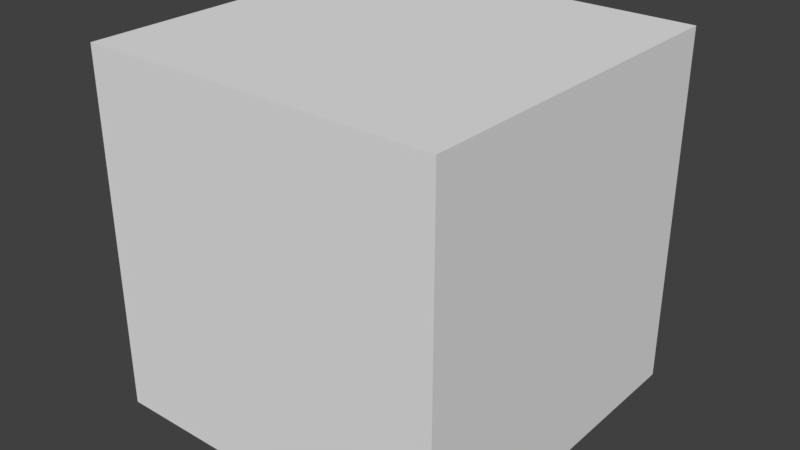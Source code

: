 # Source: movingHazard.blend  (saved by Blender 2.79.0; exported with 4.5.12 LTS)
import bpy
from mathutils import Matrix  # noqa: F401  (used for matrix-valued properties, if any)

bpy.ops.wm.read_factory_settings(use_empty=True)
scene = bpy.context.scene
scene.name = 'Scene'

# ---- collections
col_collection_1 = bpy.data.collections.new('Collection 1'); scene.collection.children.link(col_collection_1)

# ---- materials (node trees are filled in below, after node groups)
mat_movinghazard = bpy.data.materials.new('movingHazard')
mat_movinghazard.alpha_threshold = 0.0
mat_movinghazard.use_transparent_shadow = False
mat_movinghazard.roughness = 0.5
mat_movinghazard.line_color = (0.0, 0.0, 0.0, 1.0)

# ---- material node trees

# ---- world
world_world = bpy.data.worlds.new('World'); scene.world = world_world
world_world.color = (0.05088, 0.05088, 0.05088)
world_world.use_sun_shadow = False
world_world.sun_shadow_jitter_overblur = 0.0
world_world.cycles.sampling_method = 'MANUAL'

# ---- meshes
me_cube = bpy.data.meshes.new('Cube')
me_cube.from_pydata([(1.0, 1.0, -1.0), (1.0, -1.0, -1.0), (-1.0, -1.0, -1.0), (-1.0, 1.0, -1.0), (1.0, 1.0, 1.0), (1.0, -1.0, 1.0), (-1.0, -1.0, 1.0), (-1.0, 1.0, 1.0)], [], [(0, 1, 2, 3), (4, 7, 6, 5), (0, 4, 5, 1), (1, 5, 6, 2), (2, 6, 7, 3), (4, 0, 3, 7)])
_uv = me_cube.uv_layers.new(name='UVMap')
_uv.uv.foreach_set('vector', [0.5, 0.75, 0.5, 0.5, 0.75, 0.5, 0.75, 0.75, 0.25, 0.75, 8.665e-05, 0.75, 8.659e-05, 0.5, 0.25, 0.5, 0.5, 0.75, 0.25, 0.75, 0.25, 0.5, 0.5, 0.5, 0.5, 0.5, 0.25, 0.5, 0.25, 0.25, 0.5, 0.25, 0.5, 0.25, 0.25, 0.25, 0.25, 8.677e-05, 0.5, 8.659e-05, 0.25, 0.75, 0.5, 0.75, 0.5, 0.9999, 0.25, 0.9999])
me_cube.materials.append(mat_movinghazard)
me_cube.use_remesh_preserve_volume = False
me_cube.use_remesh_preserve_attributes = False
me_cube.use_mirror_vertex_groups = False
me_cube.update()

# ---- objects
ob_cube = bpy.data.objects.new('Cube', me_cube)

# ---- transforms, parenting, visibility, modifiers, constraints
ob_cube.location = (0.0, 0.0, 0.0)
ob_cube.lock_rotations_4d = False
ob_cube.empty_display_type = 'ARROWS'
ob_cube.lineart.crease_threshold = 0.0

# ---- collection membership
col_collection_1.objects.link(ob_cube)

# ---- scene / render settings (as saved in the file)
scene.frame_start = 1; scene.frame_end = 250; scene.frame_set(1)
scene.render.engine = 'BLENDER_EEVEE_NEXT'
scene.render.resolution_percentage = 50
scene.render.dither_intensity = 0.0
scene.cycles.use_denoising = False
scene.cycles.samples = 128
scene.cycles.sampling_pattern = 'TABULATED_SOBOL'
scene.cycles.use_adaptive_sampling = False
scene.cycles.use_light_tree = False
scene.cycles.blur_glossy = 0.0
scene.cycles.sample_clamp_indirect = 0.0
scene.view_settings.view_transform = 'Standard'
bpy.context.view_layer.update()

# ---- added for rendering (the .blend has no active camera and no usable light): camera, sun
cam_auto = bpy.data.cameras.new('AutoCamera')
cam_auto.lens = 50.0
cam_auto.sensor_width = 36.0
cam_auto.clip_end = 1000.0
ob_auto_camera = bpy.data.objects.new('AutoCamera', cam_auto)
scene.collection.objects.link(ob_auto_camera)
ob_auto_camera.location = (3.20507, -3.84609, 2.56406)
ob_auto_camera.rotation_euler = (1.09748, -7.21219e-08, 0.694738)
scene.camera = ob_auto_camera
light_auto_sun = bpy.data.lights.new('AutoSun', 'SUN')
light_auto_sun.energy = 3.0
light_auto_sun.angle = 0.0523599
ob_auto_sun = bpy.data.objects.new('AutoSun', light_auto_sun)
scene.collection.objects.link(ob_auto_sun)
ob_auto_sun.rotation_euler = (0.872665, 0.174533, 0.523599)
bpy.context.view_layer.update()
